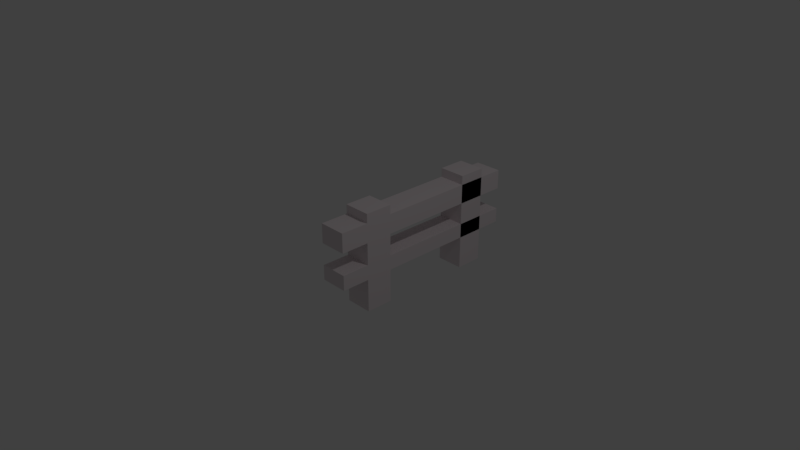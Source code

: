 # Source: Church.blend  (saved by Blender 2.79.0; exported with 4.5.12 LTS)
import bpy
from mathutils import Matrix  # noqa: F401  (used for matrix-valued properties, if any)

bpy.ops.wm.read_factory_settings(use_empty=True)
scene = bpy.context.scene
scene.name = 'Scene'

# ---- collections
col_collection_1 = bpy.data.collections.new('Collection 1'); scene.collection.children.link(col_collection_1)

# ---- materials (node trees are filled in below, after node groups)
mat_material = bpy.data.materials.new('Material')
mat_material.alpha_threshold = 0.0
mat_material.use_transparent_shadow = False
mat_material.diffuse_color = (0.8, 0.7258, 0.7481, 1.0)
mat_material.roughness = 0.5
mat_material.line_color = (0.0, 0.0, 0.0, 1.0)

# ---- material node trees

# ---- world
world_world = bpy.data.worlds.new('World'); scene.world = world_world
world_world.color = (0.05088, 0.05088, 0.05088)
world_world.use_sun_shadow = False
world_world.sun_shadow_jitter_overblur = 0.0
world_world.cycles.sampling_method = 'MANUAL'

# ---- cameras
cam_camera = bpy.data.cameras.new('Camera')
cam_camera.clip_end = 100.0
cam_camera.lens = 35.0
cam_camera.sensor_width = 32.0
cam_camera.sensor_height = 18.0
cam_camera.ortho_scale = 7.314
cam_camera.dof.focus_distance = 0.0
cam_camera.dof.aperture_fstop = 128.0

# ---- lights
light_lamp = bpy.data.lights.new('Lamp', 'POINT')
light_lamp.transmission_factor = 0.0
light_lamp.cutoff_distance = 30.0
light_lamp.energy = 100.0
light_lamp.shadow_buffer_clip_start = 1.001
light_lamp.shadow_soft_size = 0.1
light_lamp.shadow_maximum_resolution = 0.006
light_lamp.use_absolute_resolution = True

# ---- meshes
me_cube_001 = bpy.data.meshes.new('Cube.001')
me_cube_001.from_pydata([(1.0, 1.0, -1.0), (1.0, -1.0, -1.0), (-1.0, -1.0, -1.0), (-1.0, 1.0, -1.0), (1.0, 1.0, 1.0), (1.0, -1.0, 1.0), (-1.0, -1.0, 1.0), (-1.0, 1.0, 1.0)], [], [(0, 1, 2, 3), (4, 7, 6, 5), (0, 4, 5, 1), (1, 5, 6, 2), (2, 6, 7, 3), (4, 0, 3, 7)])
me_cube_001.materials.append(mat_material)
me_cube_001.use_remesh_preserve_volume = False
me_cube_001.use_remesh_preserve_attributes = False
me_cube_001.use_mirror_vertex_groups = False
me_cube_001.update()
me_cube = bpy.data.meshes.new('Cube')
me_cube.from_pydata([(1.0, 1.0, -1.0), (1.0, -1.0, -1.0), (-1.0, -1.0, -1.0), (-1.0, 1.0, -1.0), (1.0, 1.0, 1.0), (1.0, -1.0, 1.0), (-1.0, -1.0, 1.0), (-1.0, 1.0, 1.0), (1.0, 1.0, 0.4181), (1.0, 1.0, 0.8147), (1.0, -1.0, 0.4213), (1.0, -1.0, 0.8147), (-1.0, -1.0, 0.4213), (-1.0, -1.0, 0.8147), (-1.0, 1.0, 0.4181), (-1.0, 1.0, 0.8147), (1.0, 11.67, 0.4181), (1.0, 11.67, 0.8147), (-1.0, 11.67, 0.4181), (-1.0, 11.67, 0.8147), (1.0, -2.054, 0.4213), (1.0, -2.054, 0.8147), (-1.0, -2.054, 0.4213), (-1.0, -2.054, 0.8147), (1.0, -3.072, 0.4213), (1.0, -3.072, 0.8147), (-1.0, -3.072, 0.4213), (-1.0, -3.072, 0.8147), (1.0, 1.0, -0.3277), (1.0, 1.0, -0.0278), (1.0, -1.0, -0.3283), (1.0, -1.0, -0.02563), (-1.0, -1.0, -0.3283), (-1.0, -1.0, -0.02563), (-1.0, 1.0, -0.3277), (-1.0, 1.0, -0.0278), (1.0, 11.67, -0.3277), (1.0, 11.67, -0.0278), (-1.0, 11.67, -0.3277), (-1.0, 11.67, -0.0278), (1.0, -3.06, -0.3283), (1.0, -3.06, -0.02563), (-1.0, -3.06, -0.3283), (-1.0, -3.06, -0.02563)], [], [(0, 1, 2, 3), (4, 7, 6, 5), (9, 4, 5, 11), (11, 5, 6, 13), (13, 6, 7, 15), (28, 0, 3, 34), (4, 9, 15, 7), (15, 9, 17, 19), (33, 12, 14, 35), (12, 13, 15, 14), (31, 10, 12, 33), (11, 13, 23, 21), (29, 8, 10, 31), (8, 9, 11, 10), (17, 16, 18, 19), (8, 14, 18, 16), (14, 15, 19, 18), (9, 8, 16, 17), (22, 20, 24, 26), (13, 12, 22, 23), (10, 11, 21, 20), (12, 10, 20, 22), (24, 25, 27, 26), (20, 21, 25, 24), (21, 23, 27, 25), (23, 22, 26, 27), (0, 28, 30, 1), (28, 29, 31, 30), (1, 30, 32, 2), (32, 30, 40, 42), (2, 32, 34, 3), (32, 33, 35, 34), (8, 29, 35, 14), (29, 28, 36, 37), (37, 36, 38, 39), (28, 34, 38, 36), (34, 35, 39, 38), (35, 29, 37, 39), (40, 41, 43, 42), (31, 33, 43, 41), (33, 32, 42, 43), (30, 31, 41, 40)])
me_cube.materials.append(mat_material)
me_cube.use_remesh_preserve_volume = False
me_cube.use_remesh_preserve_attributes = False
me_cube.use_mirror_vertex_groups = False
me_cube.update()

# ---- objects
ob_cube_001 = bpy.data.objects.new('Cube.001', me_cube_001)
ob_cube = bpy.data.objects.new('Cube', me_cube)
ob_lamp = bpy.data.objects.new('Lamp', light_lamp)
ob_camera = bpy.data.objects.new('Camera', cam_camera)

# ---- transforms, parenting, visibility, modifiers, constraints
ob_cube_001.location = (0.0, 1.707, 0.0)
ob_cube_001.scale = (0.1936, 0.1936, 0.6994)
ob_cube_001.lock_rotations_4d = False
ob_cube_001.empty_display_type = 'ARROWS'
ob_cube_001.lineart.crease_threshold = 0.0
ob_cube.location = (0.0, 0.0, 0.0)
ob_cube.scale = (0.1936, 0.1936, 0.6994)
ob_cube.lock_rotations_4d = False
ob_cube.empty_display_type = 'ARROWS'
ob_cube.lineart.crease_threshold = 0.0
ob_lamp.location = (4.076, 1.005, 5.904)
ob_lamp.rotation_euler = (0.6503, 0.05522, 1.866)
ob_lamp.lock_rotations_4d = False
ob_lamp.empty_display_type = 'ARROWS'
ob_lamp.color = (0.0, 0.0, 0.0, 0.0)
ob_lamp.lineart.crease_threshold = 0.0
ob_camera.location = (7.481, -6.508, 5.344)
ob_camera.rotation_euler = (1.109, 0.0, 0.8149)
ob_camera.lock_rotations_4d = False
ob_camera.empty_display_type = 'ARROWS'
ob_camera.color = (0.0, 0.0, 0.0, 0.0)
ob_camera.display_type = 'WIRE'
ob_camera.lineart.crease_threshold = 0.0

# ---- collection membership
col_collection_1.objects.link(ob_cube_001)
col_collection_1.objects.link(ob_cube)
col_collection_1.objects.link(ob_lamp)
col_collection_1.objects.link(ob_camera)

# ---- scene / render settings (as saved in the file)
scene.camera = ob_camera
scene.frame_start = 1; scene.frame_end = 250; scene.frame_set(1)
scene.render.engine = 'BLENDER_EEVEE_NEXT'
scene.render.resolution_percentage = 50
scene.render.dither_intensity = 0.0
scene.cycles.use_denoising = False
scene.cycles.samples = 128
scene.cycles.sampling_pattern = 'TABULATED_SOBOL'
scene.cycles.use_adaptive_sampling = False
scene.cycles.use_light_tree = False
scene.cycles.blur_glossy = 0.0
scene.cycles.sample_clamp_indirect = 0.0
scene.view_settings.view_transform = 'Standard'
bpy.context.view_layer.update()
